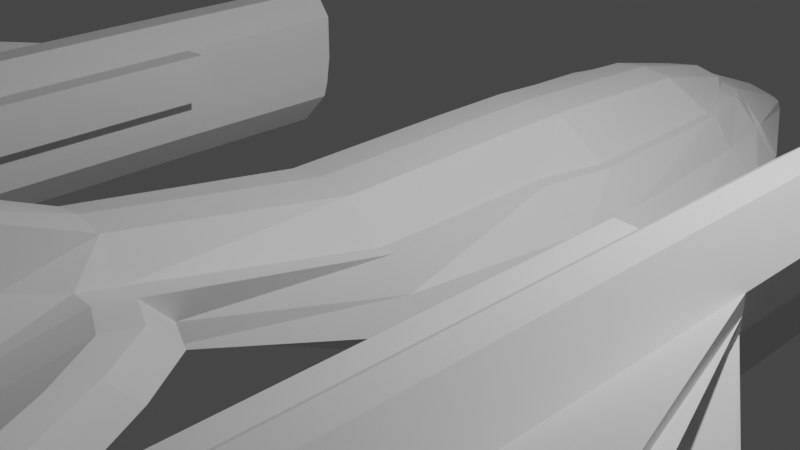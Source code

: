# Source: ship.blend  (saved by Blender 2.80.44; exported with 4.5.12 LTS)
import bpy
from mathutils import Matrix  # noqa: F401  (used for matrix-valued properties, if any)

bpy.ops.wm.read_factory_settings(use_empty=True)
scene = bpy.context.scene
scene.name = 'Scene'

# ---- collections
col_collection = bpy.data.collections.new('Collection'); scene.collection.children.link(col_collection)

# ---- materials (node trees are filled in below, after node groups)
mat_material = bpy.data.materials.new('Material')
mat_material.alpha_threshold = 0.0
mat_material.use_transparent_shadow = False
mat_material.roughness = 0.5
mat_material.line_color = (0.0, 0.0, 0.0, 1.0)

# ---- material node trees
mat_material.use_nodes = True; mat_material.node_tree.nodes.clear()
_N = mat_material.node_tree.nodes; _L = mat_material.node_tree.links
n0 = _N.new('ShaderNodeOutputMaterial'); n0.name = 'Material Output'; n0.location = (300, 300)
n1 = _N.new('ShaderNodeBsdfPrincipled'); n1.name = 'Principled BSDF'; n1.location = (10, 300)
n1.distribution = 'GGX'
n1.subsurface_method = 'BURLEY'
n1.inputs[3].default_value = 1.45
_L.new(n1.outputs[0], n0.inputs[0])
n0.is_active_output = True

# ---- world
world_world = bpy.data.worlds.new('World'); scene.world = world_world
world_world.use_nodes = True; world_world.node_tree.nodes.clear()
_N = world_world.node_tree.nodes; _L = world_world.node_tree.links
n0 = _N.new('ShaderNodeOutputWorld'); n0.name = 'World Output'; n0.location = (300, 300)
n1 = _N.new('ShaderNodeBackground'); n1.name = 'Background'; n1.location = (10, 300)
n1.inputs[0].default_value = (0.05088, 0.05088, 0.05088, 1.0)
_L.new(n1.outputs[0], n0.inputs[0])
n0.is_active_output = True
world_world.color = (0.05088, 0.05088, 0.05088)
world_world.use_sun_shadow = False
world_world.sun_shadow_jitter_overblur = 0.0

# ---- cameras
cam_camera = bpy.data.cameras.new('Camera')
cam_camera.clip_end = 100.0
cam_camera.ortho_scale = 7.314
cam_camera.dof.focus_distance = 0.0
cam_camera.dof.aperture_fstop = 128.0

# ---- lights
light_light = bpy.data.lights.new('Light', 'POINT')
light_light.transmission_factor = 0.0
light_light.cutoff_distance = 30.0
light_light.energy = 1000.0
light_light.shadow_buffer_clip_start = 1.001
light_light.shadow_soft_size = 0.1
light_light.shadow_maximum_resolution = 0.006
light_light.use_absolute_resolution = True

# ---- meshes
me_cube = bpy.data.meshes.new('Cube')
me_cube.from_pydata([(1.0, 1.0, 0.3478), (2.005, 1.0, -0.3088), (1.0, -1.0, 0.3478), (1.417, -1.0, -0.3088), (-1.0, 1.0, 0.3478), (-2.005, 1.0, -0.3088), (-1.0, -1.0, 0.3478), (-1.417, -1.0, -0.3088), (2.005, 1.943, -0.3088), (-2.005, 1.943, -0.3088), (1.148, 1.943, 0.3478), (-1.148, 1.943, 0.3478), (1.736, 4.01, -0.3088), (-1.736, 4.01, -0.3088), (1.048, 4.058, 0.3478), (-1.048, 4.058, 0.3478), (1.417, 4.975, -0.3088), (-1.417, 4.975, -0.3088), (0.8502, 5.064, 0.2249), (-0.8502, 5.064, 0.2249), (0.5737, 6.547, -0.4624), (-0.5737, 6.547, -0.4624), (0.5701, 6.469, -0.2085), (-0.5701, 6.469, -0.2085), (-0.7951, -3.412, 0.2926), (-0.7886, -3.425, 0.7709), (0.7951, -3.412, 0.2926), (0.7886, -3.425, 0.7709), (-0.7951, -5.154, 0.4198), (-0.7886, -5.166, 0.6336), (0.7951, -5.154, 0.4198), (0.7886, -5.166, 0.6336), (-2.825, -6.175, 0.6216), (-2.825, -6.175, 1.139), (-2.825, -7.916, 0.6216), (-2.825, -7.916, 1.139), (-3.06, -6.175, 0.6216), (-3.06, -6.175, 1.139), (-3.06, -7.916, 0.6216), (-3.06, -7.916, 1.139), (-2.825, -0.3526, 0.6216), (-2.825, -0.3526, 1.139), (-3.074, -0.3732, 0.6213), (-3.074, -0.3732, 1.139), (-4.011, -6.175, 0.6216), (-4.011, -6.175, 0.9727), (-4.011, -7.916, 0.6216), (-4.011, -7.916, 0.9727), (-4.026, -0.3732, 0.6213), (-4.026, -0.3732, 0.9724), (-3.06, -0.4318, 0.3043), (-4.011, -0.4318, 0.3043), (-3.06, -6.175, 0.3043), (-3.06, -7.916, 0.3043), (-4.011, -6.175, 0.3043), (-4.011, -7.916, 0.3043), (-5.517, -7.781, 1.535), (-5.688, -7.843, 1.811), (-5.517, -9.314, 1.535), (-5.688, -9.376, 1.811), (-5.517, -5.189, 1.535), (-5.688, -5.251, 1.811), (-7.517, -8.161, -0.8965), (-7.517, -9.681, -0.8965), (-7.517, -6.004, -0.8965), (-7.517, -6.285, -1.035), (-7.517, -8.442, -1.035), (-7.517, -9.962, -1.035), (-3.06, -0.4829, 0.132), (-4.011, -0.4601, 0.1799), (-3.06, -6.226, 0.132), (-3.06, -7.967, 0.132), (-4.011, -6.203, 0.1799), (-4.011, -7.945, 0.1799), (-2.331, -6.175, 1.585), (-2.331, -7.916, 1.585), (-2.329, -6.175, 1.82), (-2.329, -7.916, 1.82), (-0.3291, -5.438, 2.046), (-0.3291, -8.791, 1.945), (-0.3291, -6.193, 2.326), (-0.3291, -8.791, 2.326), (-1.366, 1.0, -0.689), (-0.8318, -1.0, 0.3478), (-0.9659, -1.0, -0.689), (-0.8318, 1.0, 0.3478), (-1.366, 1.943, -0.689), (-1.018, 1.943, 0.3478), (-1.183, 4.01, -0.689), (-0.9504, 4.058, 0.3478), (-0.9659, 4.975, -0.689), (-0.6134, 5.231, 0.2827), (-0.4505, 6.647, -0.4624), (-0.4469, 6.57, -0.2085), (-0.5374, -3.425, 0.7709), (-0.5439, -3.412, 0.2926), (-0.5374, -5.166, 0.7709), (-0.5439, -5.154, 0.4198), (2.825, -6.175, 0.6216), (2.825, -6.175, 1.139), (2.825, -7.916, 0.6216), (2.825, -7.916, 1.139), (3.06, -6.175, 0.6216), (3.06, -6.175, 1.139), (3.06, -7.916, 0.6216), (3.06, -7.916, 1.139), (2.825, -0.3526, 0.6216), (2.825, -0.3526, 1.139), (3.074, -0.3732, 0.6213), (3.074, -0.3732, 1.139), (4.011, -6.175, 0.6216), (4.011, -6.175, 0.9727), (4.011, -7.916, 0.6216), (4.011, -7.916, 0.9727), (4.026, -0.3732, 0.6213), (4.026, -0.3732, 0.9724), (3.06, -0.4318, 0.3043), (4.011, -0.4318, 0.3043), (3.06, -6.175, 0.3043), (0.0, 6.778, -0.4624), (3.06, -7.916, 0.3043), (4.011, -6.175, 0.3043), (4.011, -7.916, 0.3043), (5.517, -7.781, 1.535), (5.688, -7.843, 1.811), (5.517, -9.314, 1.535), (5.688, -9.376, 1.811), (0.0, 6.7, -0.1604), (5.517, -5.189, 1.535), (5.688, -5.251, 1.811), (-0.8366, 1.0, -0.5644), (-0.4173, -1.0, 0.7212), (-0.8366, 1.943, -0.5644), (-0.7244, 4.01, -0.5644), (-0.5915, 4.975, -0.5644), (-0.3448, 6.703, -0.4624), (-0.3291, -3.425, 1.144), (-0.3291, -5.166, 0.7709), (-0.5915, -1.0, -0.5644), (-0.4173, 1.0, 0.7463), (-0.4173, 1.943, 0.7463), (-0.3756, 4.058, 0.6414), (-0.3756, 5.279, 0.2943), (-0.3448, 6.626, -0.2085), (-0.3355, -3.412, 0.2926), (-0.3355, -5.154, 0.4198), (7.517, -8.161, -0.8965), (7.517, -9.681, -0.8965), (-3.659, -7.842, 1.398), (-3.661, -8.749, 0.3062), (-3.661, -8.675, 1.4), (-3.373, -7.842, 1.398), (0.0, -1.0, -0.5644), (0.0, 1.0, 0.7927), (0.0, 1.943, 0.7927), (0.0, 4.058, 0.6879), (0.0, 5.355, 0.3408), (0.0, -3.412, 0.2926), (0.0, -5.154, 0.4198), (-3.373, -6.1, 1.398), (-3.388, -0.2985, 1.397), (0.0, 1.0, -0.5644), (0.0, -1.0, 0.7677), (0.0, 1.943, -0.5644), (0.0, 4.01, -0.5644), (0.0, 4.975, -0.5644), (0.0, -3.425, 1.191), (0.0, -5.166, 0.7709), (0.0, -5.438, 2.046), (0.0, -8.818, 1.945), (7.517, -6.004, -0.8965), (7.517, -6.285, -1.035), (7.517, -8.442, -1.035), (7.517, -9.962, -1.035), (3.06, -0.4829, 0.132), (4.011, -0.4601, 0.1799), (3.06, -6.226, 0.132), (3.06, -7.967, 0.132), (4.011, -6.203, 0.1799), (4.011, -7.945, 0.1799), (2.331, -6.175, 1.585), (2.331, -7.916, 1.585), (2.329, -6.175, 1.82), (2.329, -7.916, 1.82), (0.3291, -5.438, 2.046), (0.3291, -8.791, 1.945), (0.3291, -6.193, 2.326), (0.3291, -8.791, 2.326), (1.366, 1.0, -0.689), (0.8318, -1.0, 0.3478), (0.9659, -1.0, -0.689), (0.8318, 1.0, 0.3478), (1.366, 1.943, -0.689), (1.018, 1.943, 0.3478), (1.183, 4.01, -0.689), (0.9504, 4.058, 0.3478), (0.9659, 4.975, -0.689), (0.6134, 5.231, 0.2827), (0.4505, 6.647, -0.4624), (0.4469, 6.57, -0.2085), (0.5374, -3.425, 0.7709), (0.5439, -3.412, 0.2926), (0.5374, -5.166, 0.7709), (0.5439, -5.154, 0.4198), (-4.013, -8.749, 0.6235), (1.834, -8.214, 2.025), (1.835, -8.214, 1.755), (0.8366, 1.0, -0.5644), (0.4173, -1.0, 0.7212), (0.8366, 1.943, -0.5644), (0.7244, 4.01, -0.5644), (0.5915, 4.975, -0.5644), (0.3448, 6.703, -0.4624), (0.3291, -3.425, 1.144), (0.3291, -5.166, 0.7709), (0.5915, -1.0, -0.5644), (0.4173, 1.0, 0.7463), (-3.373, -0.5443, -0.248), (-3.373, -8.029, -0.248), (0.0, -6.193, 2.326), (-3.661, -8.749, 0.6235), (0.0, -8.818, 2.326), (0.4173, 1.943, 0.7463), (-3.373, -6.287, -0.248), (0.3756, 4.058, 0.6414), (-3.659, -0.5443, -0.248), (-3.659, -8.029, -0.248), (-3.674, -0.2985, 1.397), (-3.659, -6.287, -0.248), (-3.659, -6.1, 1.398), (-1.81, -4.281, 0.4571), (-1.807, -4.287, 0.9552), (-1.81, -6.022, 0.5843), (-1.807, -6.029, 0.8179), (-1.306, -3.661, 0.8644), (-1.306, -5.402, 0.7272), (-1.311, -3.652, 0.3761), (-1.311, -5.393, 0.5033), (-2.318, -5.098, 0.5394), (-2.318, -6.84, 0.6666), (-2.316, -5.101, 1.047), (-2.316, -6.843, 0.91), (-1.209, -1.0, 0.01951), (0.3756, 5.279, 0.2943), (-1.502, 1.0, 0.01951), (0.3448, 6.626, -0.2085), (0.3355, -3.412, 0.2926), (-1.502, 1.943, 0.01951), (-1.318, 4.034, 0.01951), (0.3355, -5.154, 0.4198), (-1.159, 4.951, 0.01951), (3.659, -7.842, 1.398), (3.661, -8.749, 0.3062), (-0.5701, 6.547, -0.3355), (-0.7919, -3.129, 0.4429), (-0.7919, -5.433, 0.5317), (-2.825, -5.885, 0.7917), (-2.825, -7.916, 0.8805), (-3.06, -7.916, 0.8805), (-2.825, -0.3526, 0.8805), (-3.074, -0.3732, 0.8802), (-4.011, -7.916, 0.7786), (-4.026, -0.3732, 0.7783), (-6.184, -8.429, 1.936), (-6.184, -9.962, 1.936), (-6.184, -5.837, 1.936), (-0.5406, -5.433, 0.5317), (-0.4469, 6.647, -0.3355), (-0.9961, 4.841, -0.689), (-0.6343, 4.806, 0.3478), (0.0, 6.778, -0.3347), (-0.3448, 6.703, -0.3355), (-0.3323, -5.433, 0.5317), (-4.013, -8.749, 0.9746), (0.0, -5.433, 0.5317), (-1.462, 4.841, -0.3088), (-0.9001, 4.806, 0.3164), (-4.013, -8.749, 0.7805), (-1.808, -6.298, 0.7061), (-1.808, -3.994, 0.6173), (-1.308, -3.366, 0.5315), (-1.308, -5.67, 0.6203), (-2.317, -7.114, 0.7933), (-2.317, -4.81, 0.7045), (-0.7886, -3.803, 0.8586), (-2.825, -6.553, 1.227), (-2.331, -7.046, 1.585), (-0.5374, -3.803, 0.8586), (-0.3291, -4.296, 0.9575), (-1.807, -4.665, 1.043), (-1.306, -4.039, 0.9521), (-2.316, -5.479, 1.135), (-4.019, -0.4025, 0.4628), (-3.067, -0.4025, 0.4628), (-3.06, -7.916, 0.463), (-3.06, -6.175, 0.463), (-4.011, -7.916, 0.463), (-7.973, -6.285, -1.141), (-7.973, -8.442, -1.141), (-7.973, -9.962, -1.141), (-3.061, -8.749, 1.141), (-3.061, -8.749, 0.8824), (-3.77, 1.72, 1.015), (-4.022, 1.68, 0.6115), (-3.07, 1.68, 0.8704), (-3.07, 1.68, 1.129), (-4.022, 1.68, 0.7685), (-4.022, 1.68, 0.9625), (-3.384, 1.754, 1.388), (-4.014, 1.65, 0.453), (-4.007, 1.621, 0.2945), (-3.688, 1.61, -0.1114), (-3.063, 1.65, 0.453), (-3.055, 1.621, 0.2945), (-3.655, 1.508, -0.2579), (-4.007, 1.593, 0.1701), (-3.055, 1.57, 0.1222), (-3.369, 1.508, -0.2579), (-3.67, 1.754, 1.388), (-3.267, 1.669, 0.09852), (-3.332, 1.61, -0.1114), (-3.35, 1.729, 1.212), (-3.07, 1.68, 0.6115), (-3.29, 1.72, 1.015), (-3.767, 1.669, 0.09852), (-3.706, 1.729, 1.212), (-4.013, -8.749, 0.3062), (-4.013, -8.778, 0.1818), (-3.061, -8.749, 0.4649), (-3.061, -8.749, 0.3062), (-4.013, -8.749, 0.4649), (-3.661, -8.862, -0.2461), (-3.061, -8.801, 0.1339), (-3.375, -8.675, 1.4), (-3.375, -8.749, 0.6235), (-3.375, -8.749, 0.3062), (-3.061, -8.749, 0.6235), (-3.375, -8.862, -0.2461), (-3.375, -8.712, 1.012), (-3.375, -8.749, 0.4649), (-3.661, -8.749, 0.4649), (-3.661, -8.712, 1.012), (1.835, -5.992, 1.78), (1.834, -6.179, 2.025), (-1.502, 1.173, 0.01951), (0.8344, -8.665, 1.919), (0.8344, -5.624, 1.994), (0.8338, -6.188, 2.263), (0.0, 1.173, 0.7927), (0.0, 1.173, -0.5644), (0.8338, -8.665, 2.263), (-0.8366, 1.173, -0.5644), (-0.4173, 1.173, 0.7463), (1.34, -8.454, 1.861), (3.661, -8.675, 1.4), (-1.366, 1.173, -0.689), (3.373, -7.842, 1.398), (1.34, -5.81, 1.911), (1.338, -6.184, 2.168), (-0.8318, 1.173, 0.3478), (1.338, -8.454, 2.168), (1.181, 4.824, 0.01951), (0.61, 4.841, -0.5644), (0.3756, 5.185, 0.3838), (3.68, 1.375, 0.2794), (3.359, 1.375, 0.2794), (3.682, 1.408, 0.8681), (3.373, -6.1, 1.398), (3.388, -0.2985, 1.397), (4.013, -8.749, 0.6235), (3.373, -0.5443, -0.248), (3.373, -8.029, -0.248), (3.661, -8.749, 0.6235), (3.373, -6.287, -0.248), (3.659, -0.5443, -0.248), (3.659, -8.029, -0.248), (3.674, -0.2985, 1.397), (3.659, -6.287, -0.248), (3.659, -6.1, 1.398), (1.81, -4.281, 0.4571), (-2.005, 1.173, -0.3088), (1.807, -4.287, 0.9552), (1.81, -6.022, 0.5843), (1.807, -6.029, 0.8179), (-1.0, 1.173, 0.3478), (1.306, -3.661, 0.8644), (1.306, -5.402, 0.7272), (1.311, -3.652, 0.3761), (1.311, -5.393, 0.5033), (2.318, -5.098, 0.5394), (2.318, -6.84, 0.6666), (2.316, -5.101, 1.047), (2.316, -6.843, 0.91), (1.209, -1.0, 0.01951), (1.502, 1.0, 0.01951), (3.373, 1.408, 0.8681), (1.502, 1.943, 0.01951), (1.318, 4.034, 0.01951), (1.159, 4.951, 0.01951), (1.0, 1.173, 0.3478), (0.5701, 6.547, -0.3355), (0.7919, -3.129, 0.4429), (0.7919, -5.433, 0.5317), (2.825, -5.885, 0.7917), (2.825, -7.916, 0.8805), (3.06, -7.916, 0.8805), (2.825, -0.3526, 0.8805), (3.074, -0.3732, 0.8802), (4.011, -7.916, 0.7786), (4.026, -0.3732, 0.7783), (6.184, -8.429, 1.936), (6.184, -9.962, 1.936), (6.184, -5.837, 1.936), (0.5406, -5.433, 0.5317), (0.4469, 6.647, -0.3355), (0.9961, 4.841, -0.689), (0.6343, 4.806, 0.3478), (0.3448, 6.703, -0.3355), (0.3323, -5.433, 0.5317), (4.013, -8.749, 0.9746), (1.462, 4.841, -0.3088), (0.9001, 4.806, 0.3164), (4.013, -8.749, 0.7805), (1.808, -6.298, 0.7061), (1.808, -3.994, 0.6173), (1.308, -3.366, 0.5315), (-3.373, 1.408, 0.8681), (-3.682, 1.408, 0.8681), (-3.359, 1.375, 0.2794), (-3.68, 1.375, 0.2794), (1.308, -5.67, 0.6203), (2.317, -7.114, 0.7933), (2.317, -4.81, 0.7045), (0.7886, -3.803, 0.8586), (2.825, -6.553, 1.227), (2.331, -7.046, 1.585), (0.5374, -3.803, 0.8586), (0.3291, -4.296, 0.9575), (1.807, -4.665, 1.043), (1.306, -4.039, 0.9521), (2.316, -5.479, 1.135), (4.019, -0.4025, 0.4628), (3.067, -0.4025, 0.4628), (3.06, -7.916, 0.463), (3.06, -6.175, 0.463), (4.011, -7.916, 0.463), (7.973, -6.285, -1.141), (7.973, -8.442, -1.141), (7.973, -9.962, -1.141), (3.061, -8.749, 1.141), (3.061, -8.749, 0.8824), (3.77, 1.72, 1.015), (4.022, 1.68, 0.6115), (3.07, 1.68, 0.8704), (3.07, 1.68, 1.129), (4.022, 1.68, 0.7685), (-0.3756, 5.185, 0.3838), (-0.61, 4.841, -0.5644), (4.022, 1.68, 0.9625), (0.0, 4.841, -0.5644), (0.0, 5.261, 0.4303), (3.384, 1.754, 1.388), (4.014, 1.65, 0.453), (-1.181, 4.824, 0.01951), (4.007, 1.621, 0.2945), (3.688, 1.61, -0.1114), (-1.338, -8.454, 2.168), (-1.338, -6.184, 2.168), (-1.34, -5.81, 1.911), (-1.34, -8.454, 1.861), (-0.8338, -8.665, 2.263), (-0.8338, -6.188, 2.263), (-0.8344, -5.624, 1.994), (-0.8344, -8.665, 1.919), (-1.834, -6.179, 2.025), (-1.835, -5.992, 1.78), (-1.835, -8.214, 1.755), (-1.834, -8.214, 2.025), (3.063, 1.65, 0.453), (3.055, 1.621, 0.2945), (3.655, 1.508, -0.2579), (4.007, 1.593, 0.1701), (3.055, 1.57, 0.1222), (3.369, 1.508, -0.2579), (3.67, 1.754, 1.388), (3.267, 1.669, 0.09852), (3.332, 1.61, -0.1114), (2.005, 1.173, -0.3088), (0.8318, 1.173, 0.3478), (3.35, 1.729, 1.212), (3.07, 1.68, 0.6115), (3.29, 1.72, 1.015), (3.767, 1.669, 0.09852), (3.706, 1.729, 1.212), (4.013, -8.749, 0.3062), (4.013, -8.778, 0.1818), (3.061, -8.749, 0.4649), (3.061, -8.749, 0.3062), (4.013, -8.749, 0.4649), (3.661, -8.862, -0.2461), (3.061, -8.801, 0.1339), (1.366, 1.173, -0.689), (0.4173, 1.173, 0.7463), (3.375, -8.675, 1.4), (3.375, -8.749, 0.6235), (3.375, -8.749, 0.3062), (3.061, -8.749, 0.6235), (3.375, -8.862, -0.2461), (3.375, -8.712, 1.012), (3.375, -8.749, 0.4649), (3.661, -8.749, 0.4649), (3.661, -8.712, 1.012), (1.502, 1.173, 0.01951), (0.8366, 1.173, -0.5644)], [], [(85, 4, 6, 83), (242, 7, 24, 254), (242, 6, 4, 244), (201, 203, 249, 246), (501, 192, 8, 487), (26, 387, 388, 30), (1, 3, 190, 188), (344, 384, 11, 247), (355, 380, 9, 86), (251, 354, 419, 113), (463, 276, 19, 250), (247, 11, 15, 248), (86, 9, 13, 88), (190, 201, 246, 215), (504, 509, 510, 372), (268, 275, 17, 90), (213, 184, 185, 214, 437), (188, 190, 215, 207), (251, 113, 111, 378), (510, 252, 494, 498), (250, 19, 23, 253), (90, 17, 21, 92), (287, 284, 29, 96), (370, 483, 480, 374), (83, 6, 25, 94), (437, 214, 202, 436), (266, 96, 29, 255), (283, 238, 32, 256), (196, 198, 20, 16), (153, 162, 208, 216), (285, 33, 74, 286), (238, 239, 34, 32), (291, 240, 33, 285), (282, 241, 35, 257), (51, 292, 309, 310), (43, 260, 304, 305), (32, 34, 38, 36), (257, 35, 39, 258), (259, 40, 42, 260), (256, 32, 40, 259), (32, 36, 42, 40), (37, 33, 41, 43), (262, 48, 60, 265), (48, 44, 56, 60), (229, 227, 49, 45), (47, 261, 277, 273), (54, 55, 67, 66), (148, 229, 45, 47), (55, 54, 72, 73), (46, 296, 330, 204), (295, 294, 53, 52), (44, 48, 64, 62), (226, 218, 337, 331), (293, 295, 52, 50), (263, 56, 58, 264), (263, 57, 61, 265), (47, 45, 57, 59), (45, 49, 61, 57), (44, 46, 58, 56), (261, 47, 59, 264), (298, 297, 65, 66), (299, 298, 66, 67), (292, 51, 65, 297), (51, 54, 66, 65), (46, 44, 62, 63), (296, 46, 63, 299), (228, 226, 73, 72), (225, 228, 72, 69), (52, 53, 71, 70), (54, 51, 69, 72), (50, 52, 70, 68), (48, 262, 306, 303), (471, 470, 81, 80), (39, 35, 75, 77), (33, 37, 76, 74), (37, 39, 77, 76), (79, 78, 80, 81), (472, 471, 80, 78), (473, 472, 78, 79), (470, 473, 79, 81), (24, 95, 97, 28), (272, 137, 96, 266), (131, 83, 94, 136), (7, 84, 95, 24), (288, 287, 96, 137), (134, 90, 92, 135), (253, 23, 93, 267), (276, 269, 91, 19), (457, 268, 90, 134), (19, 91, 93, 23), (11, 87, 89, 15), (132, 86, 88, 133), (384, 359, 87, 11), (351, 355, 86, 132), (5, 82, 84, 7), (139, 85, 83, 131), (399, 10, 193, 488), (99, 180, 182, 103), (208, 213, 200, 189), (174, 370, 373, 176), (374, 175, 178, 377), (146, 447, 446, 170), (122, 179, 178, 121), (439, 438, 381, 385), (246, 249, 158, 157), (168, 219, 186, 184), (112, 125, 411, 408), (445, 448, 147, 112), (258, 39, 300, 301), (404, 405, 105, 101), (103, 182, 183, 105), (373, 377, 375, 371), (162, 166, 213, 208), (176, 373, 371, 177), (103, 367, 368, 109), (382, 390, 431, 423), (215, 246, 157, 152), (271, 143, 127, 270), (492, 364, 366, 451), (393, 394, 0, 2), (103, 109, 107, 99), (114, 452, 455, 409), (166, 168, 184, 213), (403, 406, 106, 98), (68, 70, 223, 217), (207, 215, 152, 161), (222, 224, 155, 154), (163, 164, 210, 209), (95, 144, 145, 97), (84, 138, 144, 95), (267, 93, 143, 271), (269, 456, 142, 91), (91, 142, 143, 93), (87, 140, 141, 89), (359, 352, 140, 87), (82, 130, 138, 84), (153, 139, 131, 162), (349, 351, 132, 163), (163, 132, 133, 164), (459, 457, 134, 165), (127, 143, 142, 156), (177, 500, 497, 120), (162, 131, 136, 166), (274, 167, 137, 272), (37, 43, 160, 159), (166, 136, 78, 168), (394, 512, 399, 0), (136, 288, 137, 79, 78), (398, 400, 22, 18), (137, 167, 169, 79), (113, 126, 124, 111), (502, 222, 154, 348), (410, 411, 125, 123), (192, 194, 12, 8), (120, 497, 496, 443), (371, 507, 500, 177), (459, 165, 211, 362), (144, 157, 158, 145), (111, 124, 129, 115), (456, 460, 156, 142), (140, 154, 155, 141), (352, 348, 154, 140), (175, 481, 464, 117), (130, 161, 152, 138), (138, 152, 157, 144), (504, 372, 511, 508), (39, 37, 159, 151), (441, 446, 171, 117), (375, 499, 507, 371), (408, 422, 369, 112), (438, 440, 391, 381), (425, 424, 379, 387), (379, 389, 390, 382), (115, 458, 484, 376), (121, 178, 175, 117), (107, 109, 407, 406), (410, 412, 129, 124), (370, 374, 377, 373), (400, 414, 199, 22), (377, 178, 179, 375), (442, 116, 118, 444), (121, 172, 173, 122), (450, 508, 503, 449), (211, 212, 198, 196), (3, 26, 201, 190), (415, 196, 16, 420), (509, 505, 252, 510), (104, 506, 450, 405), (274, 418, 214, 167), (102, 444, 443, 104), (349, 163, 209, 513), (386, 383, 438, 439), (70, 71, 218, 223), (105, 449, 503, 356), (50, 68, 316, 313), (493, 455, 452, 451), (432, 403, 98, 389), (205, 360, 353, 206), (112, 369, 498, 445), (420, 16, 398, 361), (444, 118, 120, 443), (508, 511, 354, 503), (372, 510, 498, 369), (506, 496, 509, 504), (488, 193, 222, 502), (26, 30, 203, 201), (447, 172, 171, 446), (387, 379, 382, 388), (124, 126, 411, 410), (2, 27, 401, 393), (485, 365, 364, 492), (122, 173, 448, 445), (108, 490, 478, 442), (214, 185, 169, 167), (433, 439, 385, 27), (134, 135, 119, 165), (362, 211, 196, 415), (164, 459, 362, 210), (347, 186, 187, 350), (378, 111, 115, 376), (219, 221, 187, 186), (261, 46, 204, 277), (219, 80, 81, 221), (440, 434, 99, 391), (168, 78, 80, 219), (296, 55, 326, 330), (448, 173, 172, 447), (79, 169, 221, 81), (217, 225, 314, 317), (160, 43, 305, 308), (69, 51, 310, 315), (260, 42, 322, 304), (217, 223, 228, 225), (223, 218, 226, 228), (53, 294, 328, 329), (151, 148, 150, 333), (151, 159, 229, 148), (294, 38, 336, 328), (159, 160, 227, 229), (227, 160, 308, 318), (281, 235, 233, 278), (290, 234, 231, 289), (236, 237, 232, 230), (280, 236, 230, 279), (254, 24, 236, 280), (24, 28, 237, 236), (284, 25, 234, 290), (255, 29, 235, 281), (278, 233, 241, 282), (289, 231, 240, 291), (230, 232, 239, 238), (279, 230, 238, 283), (231, 279, 283, 240), (232, 278, 282, 239), (28, 255, 281, 237), (25, 254, 280, 234), (234, 280, 279, 231), (237, 281, 278, 232), (293, 50, 313, 312), (218, 71, 332, 337), (68, 217, 317, 316), (38, 258, 301, 336), (122, 494, 495, 179), (385, 381, 424, 425), (361, 398, 18, 421), (381, 391, 432, 424), (393, 401, 26, 3), (421, 18, 197, 416), (158, 274, 272, 145), (92, 267, 271, 135), (416, 197, 243, 363), (224, 363, 460, 155), (135, 271, 270, 119), (513, 209, 192, 501), (406, 407, 108, 106), (117, 464, 462, 441), (212, 119, 270, 417), (213, 437, 436, 200), (216, 208, 189, 191), (486, 483, 482, 479), (193, 195, 224, 222), (21, 253, 267, 92), (145, 272, 266, 97), (46, 261, 264, 58), (56, 263, 265, 60), (57, 263, 264, 59), (148, 47, 273, 150), (49, 262, 265, 61), (33, 256, 259, 41), (41, 259, 260, 43), (34, 257, 258, 38), (262, 49, 307, 306), (239, 282, 257, 34), (110, 123, 125, 112), (240, 283, 256, 33), (97, 266, 255, 28), (418, 413, 202, 214), (17, 250, 253, 21), (114, 128, 123, 110), (158, 249, 418, 274), (9, 247, 248, 13), (275, 463, 250, 17), (380, 344, 247, 9), (191, 189, 2, 0), (443, 496, 506, 104), (99, 107, 406, 403), (7, 242, 244, 5), (6, 242, 254, 25), (233, 289, 291, 241), (29, 284, 290, 235), (235, 290, 289, 233), (136, 94, 287, 288), (241, 291, 285, 35), (35, 285, 286, 75), (94, 25, 284, 287), (39, 151, 333, 300), (42, 293, 312, 322), (225, 69, 315, 314), (71, 53, 329, 332), (55, 296, 299, 67), (48, 292, 297, 64), (63, 62, 298, 299), (62, 64, 297, 298), (42, 36, 295, 293), (55, 73, 327, 326), (36, 38, 294, 295), (292, 48, 303, 309), (319, 312, 313, 320), (325, 302, 303, 306), (320, 313, 316, 317), (311, 320, 317, 314), (304, 322, 323, 321), (324, 319, 320, 311), (309, 324, 311, 310), (310, 311, 314, 315), (321, 323, 302, 325), (308, 321, 325, 318), (305, 304, 321, 308), (318, 325, 306, 307), (303, 302, 324, 309), (319, 324, 429, 428), (323, 322, 312, 319), (49, 227, 318, 307), (341, 150, 273, 277), (149, 326, 327, 331), (340, 330, 326, 149), (329, 335, 337, 332), (328, 339, 335, 329), (301, 300, 333, 338), (339, 340, 149, 335), (335, 149, 331, 337), (338, 333, 150, 341), (334, 338, 341, 220), (336, 301, 338, 334), (220, 341, 277, 204), (334, 220, 340, 339), (336, 334, 339, 328), (220, 204, 330, 340), (73, 226, 331, 327), (207, 513, 501, 188), (31, 386, 439, 433), (389, 98, 100, 390), (18, 22, 199, 197), (409, 412, 128, 114), (496, 497, 505, 509), (20, 198, 414, 400), (27, 385, 425, 401), (123, 128, 412, 410), (409, 455, 458, 115), (105, 183, 181, 101), (356, 251, 378, 367), (200, 436, 433, 27), (98, 106, 108, 102), (211, 165, 119, 212), (511, 422, 419, 354), (390, 100, 404, 431), (407, 453, 490, 108), (108, 442, 444, 102), (423, 431, 392, 383), (209, 210, 194, 192), (445, 498, 494, 122), (367, 378, 376, 368), (195, 416, 363, 224), (116, 479, 482, 174), (388, 382, 423, 430), (189, 200, 27, 2), (401, 425, 387, 26), (396, 397, 14, 10), (405, 450, 449, 105), (436, 202, 31, 433), (374, 480, 481, 175), (408, 411, 126, 113), (185, 187, 186, 184), (105, 356, 367, 103), (413, 402, 31, 202), (512, 396, 10, 399), (161, 349, 513, 207), (30, 388, 430, 402), (116, 174, 176, 118), (376, 484, 461, 368), (434, 435, 180, 99), (98, 102, 104, 100), (461, 484, 493, 489), (356, 503, 354, 251), (346, 184, 186, 347), (431, 404, 101, 392), (185, 187, 221, 169), (345, 185, 184, 346), (491, 395, 365, 485), (368, 461, 454, 109), (100, 104, 405, 404), (391, 99, 403, 432), (0, 399, 488, 191), (430, 423, 383, 386), (350, 187, 185, 345), (110, 146, 170, 114), (112, 147, 146, 110), (249, 203, 413, 418), (216, 502, 348, 153), (1, 487, 512, 394), (8, 12, 397, 396), (16, 20, 400, 398), (174, 482, 483, 370), (402, 430, 386, 31), (197, 199, 245, 243), (505, 507, 499, 252), (115, 129, 412, 409), (127, 156, 243, 245), (147, 448, 447, 146), (487, 8, 396, 512), (10, 14, 195, 193), (424, 432, 389, 379), (3, 1, 394, 393), (417, 270, 127, 245), (414, 417, 245, 199), (383, 392, 440, 438), (485, 486, 479, 478), (203, 30, 402, 413), (462, 464, 465, 492), (491, 485, 478, 490), (484, 458, 455, 493), (454, 461, 489, 453), (492, 465, 486, 485), (392, 101, 434, 440), (465, 480, 483, 486), (452, 462, 492, 451), (441, 462, 452, 114), (101, 181, 435, 434), (464, 481, 480, 465), (453, 489, 491, 490), (489, 493, 451, 491), (442, 478, 479, 116), (427, 426, 428, 429), (324, 302, 427, 429), (302, 323, 426, 427), (323, 319, 428, 426), (179, 495, 499, 375), (366, 364, 365, 395), (114, 170, 446, 441), (451, 366, 395, 491), (117, 171, 172, 121), (198, 212, 417, 414), (210, 362, 415, 194), (5, 244, 344, 380), (109, 454, 453, 407), (194, 415, 420, 12), (118, 176, 177, 120), (206, 353, 357, 342), (139, 153, 348, 352), (161, 130, 351, 349), (85, 139, 352, 359), (113, 419, 422, 408), (130, 82, 355, 351), (4, 85, 359, 384), (82, 5, 380, 355), (244, 4, 384, 344), (12, 420, 361, 397), (13, 248, 463, 275), (188, 501, 487, 1), (497, 500, 507, 505), (372, 369, 422, 511), (252, 499, 495, 494), (141, 155, 460, 456), (191, 488, 502, 216), (164, 133, 457, 459), (89, 141, 456, 269), (363, 243, 156, 460), (133, 88, 268, 457), (15, 89, 269, 276), (88, 13, 275, 268), (506, 504, 508, 450), (248, 15, 276, 463), (477, 476, 469, 466), (476, 475, 468, 469), (475, 474, 467, 468), (474, 477, 466, 467), (466, 469, 473, 470), (469, 468, 472, 473), (468, 467, 471, 472), (467, 466, 470, 471), (76, 77, 477, 474), (74, 76, 474, 475), (75, 286, 74, 475, 476), (77, 75, 476, 477), (181, 206, 342, 180, 435), (357, 346, 347, 358), (360, 350, 345, 353), (183, 205, 206, 181), (342, 357, 358, 343), (343, 358, 360, 205), (397, 361, 421, 14), (14, 421, 416, 195), (182, 343, 205, 183), (353, 345, 346, 357), (358, 347, 350, 360), (180, 342, 343, 182)])
_uv = me_cube.uv_layers.new(name='UVMap')
_uv.uv.foreach_set('vector', [0.05019, 0.171, 0.04406, 0.1717, 0.03741, 0.09764, 0.0437, 0.09716, 0.02295, 0.0997, 0.008805, 0.1016, 0.02201, 0.008095, 0.02896, 0.01767, 0.02295, 0.0997, 0.03741, 0.09764, 0.04406, 0.1717, 0.02225, 0.1743, 0.3526, 0.6629, 0.2904, 0.6629, 0.2904, 0.6555, 0.3526, 0.6554, 0.2035, 0.4071, 0.1755, 0.407, 0.1755, 0.3797, 0.2039, 0.3799, 0.3526, 0.6718, 0.3435, 0.6902, 0.2813, 0.6906, 0.2904, 0.6718, 0.2103, 0.38, 0.2834, 0.4014, 0.2801, 0.4222, 0.2098, 0.4072, 0.023, 0.1806, 0.04481, 0.178, 0.04367, 0.2066, 0.0262, 0.2087, 0.2035, 0.5072, 0.2039, 0.5343, 0.1755, 0.5345, 0.1755, 0.5073, 0.4339, 0.7037, 0.4347, 0.7324, 0.4162, 0.7352, 0.4158, 0.7071, 0.0499, 0.3106, 0.0634, 0.3064, 0.06524, 0.3157, 0.05163, 0.3148, 0.0262, 0.2087, 0.04367, 0.2066, 0.05578, 0.2816, 0.04069, 0.2835, 0.1755, 0.5073, 0.1755, 0.5345, 0.0994, 0.5251, 0.1003, 0.5005, 0.2801, 0.4222, 0.3729, 0.4376, 0.3729, 0.445, 0.2807, 0.4361, 0.1725, 0.7909, 0.1725, 0.7966, 0.1622, 0.7967, 0.1622, 0.7909, 0.07044, 0.4935, 0.06849, 0.5153, 0.0636, 0.5135, 0.06569, 0.4923, 0.3182, 0.9467, 0.3096, 0.8675, 0.3504, 0.7534, 0.3504, 0.891, 0.3343, 0.9189, 0.2098, 0.4072, 0.2801, 0.4222, 0.2807, 0.4361, 0.2096, 0.4271, 0.4339, 0.7037, 0.4158, 0.7071, 0.4121, 0.6522, 0.4301, 0.6493, 0.1622, 0.7967, 0.1622, 0.8024, 0.1495, 0.8024, 0.1495, 0.7967, 0.05163, 0.3148, 0.06524, 0.3157, 0.07874, 0.3625, 0.07682, 0.3672, 0.06569, 0.4923, 0.0636, 0.5135, 0.008816, 0.478, 0.005205, 0.4734, 0.02845, 0.624, 0.02992, 0.6143, 0.08088, 0.6196, 0.07829, 0.6296, 0.8705, 0.4289, 0.8706, 0.3547, 0.8809, 0.3548, 0.8809, 0.4289, 0.0437, 0.09716, 0.03741, 0.09764, 0.03913, 0.005256, 0.04852, 0.004618, 0.04645, 0.6622, 0.07808, 0.6604, 0.07829, 0.6677, 0.02845, 0.6733, 0.0908, 0.6292, 0.07829, 0.6296, 0.08088, 0.6196, 0.09132, 0.6203, 0.3041, 0.5574, 0.2924, 0.5602, 0.2542, 0.5404, 0.2661, 0.5373, 0.06571, 0.4219, 0.005217, 0.4407, 0.00883, 0.4361, 0.06363, 0.4006, 0.08558, 0.1683, 0.08128, 0.09352, 0.09749, 0.09277, 0.1006, 0.1676, 0.8387, 0.2369, 0.8366, 0.2231, 0.8606, 0.2231, 0.8608, 0.2546, 0.2924, 0.5602, 0.2281, 0.5578, 0.1898, 0.5354, 0.2542, 0.5404, 0.09262, 0.5612, 0.07885, 0.5611, 0.117, 0.542, 0.131, 0.542, 0.1534, 0.5652, 0.1427, 0.5633, 0.1805, 0.5404, 0.184, 0.5491, 0.9881, 0.6531, 0.9938, 0.6541, 0.9938, 0.7282, 0.9881, 0.7272, 0.4895, 0.8027, 0.4886, 0.8172, 0.3945, 0.8221, 0.3942, 0.8101, 0.6861, 0.8248, 0.7443, 0.8256, 0.7442, 0.8335, 0.686, 0.8327, 0.753, 0.8257, 0.7616, 0.8258, 0.7615, 0.8337, 0.7529, 0.8336, 0.4987, 0.8167, 0.4995, 0.8234, 0.4922, 0.8306, 0.4886, 0.8172, 0.6738, 0.8174, 0.6861, 0.8248, 0.4995, 0.8234, 0.4987, 0.8167, 0.6861, 0.8248, 0.686, 0.8327, 0.4922, 0.8306, 0.4995, 0.8234, 0.6867, 0.795, 0.6869, 0.8013, 0.5, 0.81, 0.4895, 0.8027, 0.7496, 0.3478, 0.7441, 0.3468, 0.8078, 0.1729, 0.8357, 0.1491, 0.7441, 0.3468, 0.7442, 0.1375, 0.8072, 0.07922, 0.8078, 0.1729, 0.6841, 0.7734, 0.4844, 0.7762, 0.4871, 0.755, 0.6864, 0.7551, 0.7425, 0.7551, 0.7425, 0.7488, 0.7693, 0.7488, 0.7693, 0.7551, 0.4878, 0.2202, 0.4854, 0.2852, 0.3646, 0.3408, 0.3528, 0.2985, 0.7401, 0.7728, 0.6841, 0.7734, 0.6864, 0.7551, 0.7425, 0.7551, 0.9881, 0.3828, 0.9881, 0.4457, 0.9836, 0.4446, 0.9836, 0.3817, 0.9995, 0.3828, 0.9938, 0.3828, 0.9938, 0.3527, 0.9996, 0.3527, 0.9235, 0.4457, 0.9235, 0.3828, 0.9292, 0.3828, 0.9292, 0.4457, 0.6467, 0.4889, 0.6471, 0.6978, 0.5089, 0.4952, 0.5093, 0.4172, 0.9636, 0.3787, 0.9532, 0.3787, 0.9533, 0.3487, 0.9636, 0.3487, 0.9235, 0.6542, 0.9235, 0.4457, 0.9292, 0.4457, 0.9292, 0.6532, 0.8352, 0.05578, 0.8072, 0.07922, 0.807, 0.02346, 0.8357, 0.0004432, 0.7423, 0.4034, 0.7608, 0.4242, 0.7619, 0.5178, 0.7432, 0.4967, 0.8283, 0.4203, 0.8293, 0.4831, 0.7608, 0.4242, 0.7604, 0.3698, 0.8293, 0.4831, 0.8341, 0.6933, 0.7619, 0.5178, 0.7608, 0.4242, 0.7442, 0.1375, 0.7437, 0.0749, 0.807, 0.02346, 0.8072, 0.07922, 0.8341, 0.4165, 0.8283, 0.4203, 0.7604, 0.3698, 0.7426, 0.3487, 0.3357, 0.3019, 0.3311, 0.2215, 0.3486, 0.2211, 0.3528, 0.2985, 0.354, 0.3526, 0.3357, 0.3019, 0.3528, 0.2985, 0.3646, 0.3408, 0.4857, 0.0004432, 0.4894, 0.005129, 0.3486, 0.2211, 0.3311, 0.2215, 0.4894, 0.005129, 0.4878, 0.2202, 0.3528, 0.2985, 0.3486, 0.2211, 0.6467, 0.4262, 0.6467, 0.4889, 0.5093, 0.4172, 0.5104, 0.3617, 0.6471, 0.4205, 0.6467, 0.4262, 0.5104, 0.3617, 0.491, 0.3503, 0.9636, 0.4416, 0.9636, 0.3787, 0.9836, 0.3817, 0.9836, 0.4446, 0.9636, 0.6491, 0.9636, 0.4416, 0.9836, 0.4446, 0.9836, 0.6521, 0.9292, 0.4457, 0.9292, 0.3828, 0.9355, 0.381, 0.9354, 0.4438, 0.9881, 0.4457, 0.9881, 0.6531, 0.9836, 0.6521, 0.9836, 0.4446, 0.9292, 0.6532, 0.9292, 0.4457, 0.9354, 0.4438, 0.9354, 0.6513, 0.4873, 0.7392, 0.4872, 0.7463, 0.3949, 0.7445, 0.395, 0.7374, 0.8633, 0.844, 0.864, 0.7563, 0.8821, 0.7506, 0.8821, 0.8443, 0.7702, 0.7813, 0.7765, 0.7753, 0.8014, 0.7745, 0.8076, 0.7807, 0.7786, 0.8514, 0.7717, 0.8459, 0.8075, 0.8429, 0.8026, 0.8495, 0.7717, 0.8459, 0.7702, 0.7813, 0.8076, 0.7807, 0.8075, 0.8429, 0.3901, 0.3535, 0.3901, 0.4747, 0.3792, 0.4477, 0.3764, 0.3539, 0.8611, 0.867, 0.8633, 0.844, 0.8821, 0.8443, 0.8799, 0.8742, 0.9168, 0.3128, 0.9167, 0.2029, 0.935, 0.1962, 0.935, 0.3173, 0.864, 0.7563, 0.8578, 0.7453, 0.8759, 0.7374, 0.8821, 0.7506, 0.3526, 0.6151, 0.3526, 0.6241, 0.2904, 0.6241, 0.2904, 0.6151, 0.09087, 0.6367, 0.07808, 0.6369, 0.07829, 0.6296, 0.0908, 0.6292, 0.06509, 0.09464, 0.0437, 0.09716, 0.04852, 0.004618, 0.06377, 0.001846, 0.2833, 0.5129, 0.28, 0.4921, 0.3729, 0.4767, 0.3729, 0.4862, 0.04645, 0.635, 0.02845, 0.624, 0.07829, 0.6296, 0.07808, 0.6369, 0.06577, 0.4783, 0.06569, 0.4923, 0.005205, 0.4734, 0.003163, 0.4696, 0.07682, 0.3672, 0.07874, 0.3625, 0.08282, 0.3653, 0.08169, 0.3704, 0.0634, 0.3064, 0.07242, 0.3056, 0.07456, 0.32, 0.06524, 0.3157, 0.07061, 0.479, 0.07044, 0.4935, 0.06569, 0.4923, 0.06577, 0.4783, 0.06524, 0.3157, 0.07456, 0.32, 0.08282, 0.3653, 0.07874, 0.3625, 0.04367, 0.2066, 0.04834, 0.206, 0.05917, 0.2813, 0.05578, 0.2816, 0.1754, 0.4874, 0.1755, 0.5073, 0.1003, 0.5005, 0.1005, 0.4833, 0.04481, 0.178, 0.05082, 0.1772, 0.04834, 0.206, 0.04367, 0.2066, 0.2033, 0.4872, 0.2035, 0.5072, 0.1755, 0.5073, 0.1754, 0.4874, 0.2102, 0.5342, 0.2098, 0.5071, 0.28, 0.4921, 0.2833, 0.5129, 0.07056, 0.1693, 0.05019, 0.171, 0.0437, 0.09716, 0.06509, 0.09464, 0.1273, 0.1732, 0.1318, 0.2013, 0.1271, 0.2012, 0.1212, 0.1732, 0.1934, 0.7754, 0.2174, 0.7772, 0.2223, 0.7838, 0.1865, 0.7808, 0.09749, 0.09277, 0.08816, 0.0004432, 0.1036, 0.00145, 0.119, 0.09282, 0.8527, 0.4267, 0.8705, 0.4289, 0.8705, 0.6364, 0.8527, 0.6342, 0.8809, 0.4289, 0.9009, 0.4259, 0.9009, 0.6334, 0.8809, 0.6364, 0.5093, 0.2825, 0.4906, 0.2929, 0.4903, 0.2148, 0.5089, 0.2045, 0.9053, 0.6952, 0.9008, 0.6962, 0.9009, 0.6334, 0.9054, 0.6323, 0.04055, 0.7008, 0.06352, 0.7179, 0.04976, 0.7183, 0.02724, 0.7018, 0.3526, 0.6554, 0.2904, 0.6555, 0.2904, 0.6435, 0.3526, 0.6435, 0.3092, 0.3656, 0.28, 0.3656, 0.28, 0.3537, 0.3092, 0.3537, 0.6494, 0.2733, 0.7127, 0.3247, 0.7414, 0.3478, 0.648, 0.2788, 0.6471, 0.2792, 0.491, 0.3494, 0.5104, 0.3379, 0.6467, 0.2735, 0.7425, 0.8034, 0.7425, 0.7951, 0.7693, 0.795, 0.7693, 0.8034, 0.468, 0.6978, 0.4676, 0.7057, 0.4573, 0.7035, 0.4623, 0.6977, 0.1865, 0.7808, 0.2223, 0.7838, 0.2224, 0.846, 0.1849, 0.8454, 0.8705, 0.6364, 0.8809, 0.6364, 0.8808, 0.6993, 0.8705, 0.6992, 0.08128, 0.09352, 0.07595, 0.0008726, 0.08816, 0.0004432, 0.09749, 0.09277, 0.8527, 0.6342, 0.8705, 0.6364, 0.8705, 0.6992, 0.8527, 0.697, 0.4512, 0.6511, 0.4394, 0.6491, 0.4423, 0.4487, 0.458, 0.4532, 0.2584, 0.7093, 0.2281, 0.7291, 0.2167, 0.7282, 0.2474, 0.7087, 0.2807, 0.4361, 0.3729, 0.445, 0.3729, 0.4572, 0.2807, 0.4572, 0.08559, 0.372, 0.08625, 0.3669, 0.09748, 0.3675, 0.09787, 0.3737, 0.5466, 0.8523, 0.5546, 0.8637, 0.5527, 0.8759, 0.5448, 0.8869, 0.1399, 0.09296, 0.1492, 0.1669, 0.1273, 0.1669, 0.1253, 0.09258, 0.4512, 0.6511, 0.458, 0.4532, 0.4655, 0.4639, 0.459, 0.6507, 0.3938, 0.4517, 0.391, 0.358, 0.3982, 0.3579, 0.401, 0.4515, 0.3062, 0.9473, 0.2978, 0.8688, 0.3096, 0.8675, 0.3182, 0.9467, 0.4737, 0.6386, 0.4723, 0.4626, 0.4791, 0.4633, 0.4809, 0.6508, 0.9354, 0.6513, 0.9354, 0.4438, 0.9532, 0.4416, 0.9532, 0.6491, 0.2096, 0.4271, 0.2807, 0.4361, 0.2807, 0.4572, 0.2094, 0.4571, 0.1205, 0.8192, 0.04467, 0.8173, 0.04488, 0.8038, 0.1206, 0.804, 0.1753, 0.4571, 0.1005, 0.4571, 0.1005, 0.4309, 0.1754, 0.4268, 0.3526, 0.6241, 0.3526, 0.6315, 0.2904, 0.6315, 0.2904, 0.6241, 0.28, 0.4921, 0.2807, 0.4782, 0.3729, 0.4693, 0.3729, 0.4767, 0.08169, 0.3704, 0.08282, 0.3653, 0.08625, 0.3669, 0.08559, 0.372, 0.07242, 0.3056, 0.0827, 0.317, 0.08247, 0.3213, 0.07456, 0.32, 0.07456, 0.32, 0.08247, 0.3213, 0.08625, 0.3669, 0.08282, 0.3653, 0.1201, 0.7627, 0.1206, 0.7888, 0.04476, 0.7902, 0.04347, 0.767, 0.1484, 0.7679, 0.1485, 0.7888, 0.1206, 0.7888, 0.1201, 0.7627, 0.2098, 0.5071, 0.2096, 0.4872, 0.2807, 0.4782, 0.28, 0.4921, 0.08558, 0.1683, 0.07056, 0.1693, 0.06509, 0.09464, 0.08128, 0.09352, 0.2032, 0.4571, 0.2033, 0.4872, 0.1754, 0.4874, 0.1753, 0.4571, 0.1753, 0.4571, 0.1754, 0.4874, 0.1005, 0.4833, 0.1005, 0.4571, 0.0706, 0.4571, 0.07061, 0.479, 0.06577, 0.4783, 0.0658, 0.4571, 0.09748, 0.3675, 0.08625, 0.3669, 0.08247, 0.3213, 0.09467, 0.3228, 0.8527, 0.697, 0.8527, 0.7271, 0.8465, 0.7253, 0.8465, 0.6952, 0.08128, 0.09352, 0.06509, 0.09464, 0.06377, 0.001846, 0.07595, 0.0008726, 0.09087, 0.6486, 0.07808, 0.6486, 0.07808, 0.6369, 0.09087, 0.6367, 0.6867, 0.795, 0.4895, 0.8027, 0.4848, 0.7872, 0.6843, 0.7829, 0.845, 0.0004432, 0.857, 0.001051, 0.8484, 0.08025, 0.8366, 0.07898, 0.1492, 0.1669, 0.1492, 0.1732, 0.1273, 0.1732, 0.1273, 0.1669, 0.857, 0.001051, 0.8731, 0.02889, 0.8892, 0.05673, 0.8892, 0.1943, 0.8484, 0.08025, 0.1364, 0.3094, 0.118, 0.3647, 0.1155, 0.3602, 0.123, 0.312, 0.8892, 0.05673, 0.9011, 0.05673, 0.9011, 0.1953, 0.8892, 0.1943, 0.7355, 0.6254, 0.6677, 0.6758, 0.6681, 0.6214, 0.7366, 0.5626, 0.1484, 0.8194, 0.1205, 0.8192, 0.1206, 0.804, 0.1485, 0.8041, 0.7409, 0.2924, 0.7414, 0.3478, 0.7127, 0.3247, 0.7129, 0.269, 0.1755, 0.407, 0.1003, 0.4137, 0.09945, 0.3891, 0.1755, 0.3797, 0.8465, 0.6952, 0.8465, 0.7253, 0.8408, 0.7253, 0.8408, 0.6952, 0.8705, 0.6992, 0.8705, 0.7293, 0.8527, 0.7271, 0.8527, 0.697, 0.0706, 0.4571, 0.0658, 0.4571, 0.06578, 0.4359, 0.07062, 0.4352, 0.3526, 0.6315, 0.3526, 0.6435, 0.2904, 0.6435, 0.2904, 0.6315, 0.7366, 0.5626, 0.6681, 0.6214, 0.6692, 0.5278, 0.7414, 0.3523, 0.0827, 0.317, 0.09444, 0.3189, 0.09467, 0.3228, 0.08247, 0.3213, 0.1206, 0.7888, 0.1206, 0.804, 0.04488, 0.8038, 0.04476, 0.7902, 0.1485, 0.7888, 0.1485, 0.8041, 0.1206, 0.804, 0.1206, 0.7888, 0.9009, 0.4259, 0.9009, 0.3518, 0.9054, 0.3508, 0.9054, 0.4249, 0.2096, 0.4872, 0.2094, 0.4571, 0.2807, 0.4572, 0.2807, 0.4782, 0.2807, 0.4782, 0.2807, 0.4572, 0.3729, 0.4572, 0.3729, 0.4693, 0.1725, 0.7909, 0.1622, 0.7909, 0.1621, 0.7768, 0.1725, 0.7768, 0.7425, 0.7951, 0.6867, 0.795, 0.6843, 0.7829, 0.7401, 0.782, 0.3266, 0.3526, 0.172, 0.1316, 0.1894, 0.132, 0.3303, 0.3479, 0.8808, 0.6993, 0.8809, 0.7293, 0.8705, 0.7293, 0.8705, 0.6992, 0.4092, 0.7072, 0.4096, 0.7353, 0.4043, 0.7353, 0.404, 0.7072, 0.06352, 0.7179, 0.09262, 0.736, 0.07885, 0.7361, 0.04976, 0.7183, 0.3549, 0.6921, 0.3329, 0.7105, 0.3214, 0.7081, 0.3435, 0.6902, 0.3214, 0.7081, 0.2924, 0.7268, 0.2281, 0.7291, 0.2584, 0.7093, 0.4098, 0.4513, 0.407, 0.3576, 0.4324, 0.3536, 0.4312, 0.4484, 0.9054, 0.6323, 0.9009, 0.6334, 0.9009, 0.4259, 0.9054, 0.4249, 0.4655, 0.4639, 0.458, 0.4532, 0.4727, 0.4523, 0.4723, 0.4626, 0.6495, 0.6423, 0.6505, 0.549, 0.6692, 0.5278, 0.6681, 0.6214, 0.8705, 0.4289, 0.8809, 0.4289, 0.8809, 0.6364, 0.8705, 0.6364, 0.118, 0.3647, 0.1135, 0.3684, 0.1118, 0.3635, 0.1155, 0.3602, 0.8809, 0.6364, 0.9009, 0.6334, 0.9008, 0.6962, 0.8808, 0.6993, 0.8408, 0.4238, 0.8465, 0.4248, 0.8465, 0.6323, 0.8408, 0.6323, 0.3287, 0.1329, 0.1937, 0.0546, 0.2055, 0.01228, 0.3263, 0.06792, 0.1838, 0.7815, 0.1725, 0.7768, 0.1724, 0.7627, 0.1839, 0.7722, 0.06578, 0.4359, 0.003172, 0.4445, 0.005217, 0.4407, 0.06571, 0.4219, 0.2834, 0.4014, 0.3729, 0.4281, 0.3729, 0.4376, 0.2801, 0.4222, 0.07047, 0.4207, 0.06571, 0.4219, 0.06363, 0.4006, 0.06853, 0.3989, 0.1725, 0.7966, 0.1726, 0.8024, 0.1622, 0.8024, 0.1622, 0.7967, 0.4779, 0.7051, 0.4754, 0.7365, 0.4656, 0.7356, 0.4676, 0.7057, 0.09087, 0.6486, 0.09087, 0.6605, 0.07808, 0.6604, 0.07808, 0.6486, 0.8351, 0.6323, 0.8408, 0.6323, 0.8408, 0.6952, 0.8351, 0.6952, 0.2032, 0.4571, 0.1753, 0.4571, 0.1754, 0.4268, 0.2033, 0.427, 0.09014, 0.6967, 0.113, 0.715, 0.06352, 0.7179, 0.04055, 0.7008, 0.9354, 0.4438, 0.9355, 0.381, 0.9532, 0.3787, 0.9532, 0.4416, 0.4573, 0.7035, 0.4573, 0.735, 0.4446, 0.7323, 0.4433, 0.7029, 0.9292, 0.6532, 0.9354, 0.6513, 0.9355, 0.7254, 0.9293, 0.7273, 0.5473, 0.8961, 0.5352, 0.8761, 0.5356, 0.8705, 0.5448, 0.8869, 0.3041, 0.7296, 0.2661, 0.7497, 0.2542, 0.7466, 0.2924, 0.7268, 0.2424, 0.8554, 0.2606, 0.8633, 0.2542, 0.8723, 0.2359, 0.8626, 0.9168, 0.6952, 0.9168, 0.7253, 0.9111, 0.7253, 0.9111, 0.6952, 0.1527, 0.308, 0.1509, 0.3128, 0.1364, 0.3094, 0.1376, 0.305, 0.8408, 0.6323, 0.8465, 0.6323, 0.8465, 0.6952, 0.8408, 0.6952, 0.1725, 0.7768, 0.1621, 0.7768, 0.1621, 0.7628, 0.1724, 0.7627, 0.1622, 0.7909, 0.1622, 0.7967, 0.1495, 0.7967, 0.1495, 0.791, 0.1839, 0.7909, 0.1839, 0.7966, 0.1725, 0.7966, 0.1725, 0.7909, 0.1482, 0.8403, 0.1198, 0.8453, 0.1205, 0.8192, 0.1484, 0.8194, 0.3526, 0.6718, 0.2904, 0.6718, 0.2904, 0.6629, 0.3526, 0.6629, 0.1765, 0.05121, 0.1937, 0.0546, 0.1894, 0.132, 0.172, 0.1316, 0.3435, 0.6902, 0.3214, 0.7081, 0.2584, 0.7093, 0.2813, 0.6906, 0.6681, 0.6214, 0.6677, 0.6758, 0.6498, 0.697, 0.6495, 0.6423, 0.1253, 0.09258, 0.113, 0.001007, 0.1245, 0.01217, 0.1399, 0.09296, 0.5685, 0.8532, 0.5614, 0.863, 0.5546, 0.8637, 0.5466, 0.8523, 0.3263, 0.06792, 0.2055, 0.01228, 0.1948, 0.0004432, 0.3303, 0.06357, 0.835, 0.4227, 0.8351, 0.3487, 0.8408, 0.3497, 0.8408, 0.4238, 0.3504, 0.891, 0.3504, 0.7534, 0.3623, 0.7525, 0.3623, 0.891, 0.02992, 0.6829, 0.04055, 0.7008, 0.02724, 0.7018, 0.01581, 0.6854, 0.06577, 0.4783, 0.003163, 0.4696, 0.0004432, 0.4571, 0.0658, 0.4571, 0.07062, 0.4352, 0.06578, 0.4359, 0.06571, 0.4219, 0.07047, 0.4207, 0.1005, 0.4571, 0.0706, 0.4571, 0.07062, 0.4352, 0.1005, 0.4309, 0.2781, 0.7827, 0.2969, 0.7824, 0.2969, 0.8762, 0.2787, 0.8704, 0.4301, 0.6493, 0.4121, 0.6522, 0.4098, 0.4513, 0.4312, 0.4484, 0.28, 0.3656, 0.1857, 0.3656, 0.1861, 0.3537, 0.28, 0.3537, 0.7425, 0.7488, 0.7425, 0.7438, 0.7693, 0.7438, 0.7693, 0.7488, 0.28, 0.3656, 0.28, 0.3775, 0.1861, 0.3775, 0.1857, 0.3656, 0.09262, 0.736, 0.131, 0.7552, 0.117, 0.7552, 0.07885, 0.7361, 0.3092, 0.3656, 0.3092, 0.3775, 0.28, 0.3775, 0.28, 0.3656, 0.9938, 0.3828, 0.9881, 0.3828, 0.9881, 0.3527, 0.9938, 0.3527, 0.1948, 0.0004432, 0.2055, 0.01228, 0.1937, 0.0546, 0.1765, 0.05121, 0.1722, 0.3776, 0.172, 0.3656, 0.1857, 0.3656, 0.1861, 0.3775, 0.9532, 0.6491, 0.9636, 0.6491, 0.9636, 0.7232, 0.9533, 0.7232, 0.4848, 0.7872, 0.4895, 0.8027, 0.3942, 0.8101, 0.391, 0.7913, 0.9836, 0.6521, 0.9881, 0.6531, 0.9881, 0.7272, 0.9836, 0.7262, 0.4886, 0.8172, 0.4922, 0.8306, 0.3949, 0.8344, 0.3945, 0.8221, 0.9532, 0.6491, 0.9532, 0.4416, 0.9636, 0.4416, 0.9636, 0.6491, 0.9532, 0.4416, 0.9532, 0.3787, 0.9636, 0.3787, 0.9636, 0.4416, 0.9292, 0.3828, 0.9235, 0.3828, 0.9235, 0.3527, 0.9292, 0.3527, 0.7401, 0.782, 0.7401, 0.7728, 0.7669, 0.7728, 0.7669, 0.782, 0.7401, 0.782, 0.6843, 0.7829, 0.6841, 0.7734, 0.7401, 0.7728, 0.9235, 0.3828, 0.9178, 0.3828, 0.9178, 0.3527, 0.9235, 0.3527, 0.6843, 0.7829, 0.4848, 0.7872, 0.4844, 0.7762, 0.6841, 0.7734, 0.4844, 0.7762, 0.4848, 0.7872, 0.391, 0.7913, 0.391, 0.7783, 0.1005, 0.6019, 0.09014, 0.6005, 0.113, 0.5822, 0.1234, 0.5839, 0.04055, 0.5964, 0.02724, 0.5954, 0.04977, 0.5789, 0.06352, 0.5793, 0.3435, 0.5968, 0.2813, 0.5964, 0.2584, 0.5777, 0.3214, 0.5789, 0.3549, 0.5949, 0.3435, 0.5968, 0.3214, 0.5789, 0.3329, 0.5765, 0.364, 0.6134, 0.3526, 0.6151, 0.3435, 0.5968, 0.3549, 0.5949, 0.3526, 0.6151, 0.2904, 0.6151, 0.2813, 0.5964, 0.3435, 0.5968, 0.02992, 0.6143, 0.01581, 0.6118, 0.02724, 0.5954, 0.04055, 0.5964, 0.09132, 0.6203, 0.08088, 0.6196, 0.09014, 0.6005, 0.1005, 0.6019, 0.1234, 0.5839, 0.113, 0.5822, 0.1427, 0.5633, 0.1534, 0.5652, 0.06352, 0.5793, 0.04977, 0.5789, 0.07885, 0.5611, 0.09262, 0.5612, 0.3214, 0.5789, 0.2584, 0.5777, 0.2281, 0.5578, 0.2924, 0.5602, 0.3329, 0.5765, 0.3214, 0.5789, 0.2924, 0.5602, 0.3041, 0.5574, 0.04977, 0.5789, 0.03459, 0.5739, 0.0639, 0.5552, 0.07885, 0.5611, 0.2584, 0.5777, 0.2474, 0.5782, 0.2167, 0.5588, 0.2281, 0.5578, 0.2904, 0.6151, 0.2796, 0.6152, 0.2704, 0.5967, 0.2813, 0.5964, 0.01581, 0.6118, 0.0004434, 0.6084, 0.01224, 0.5917, 0.02724, 0.5954, 0.02724, 0.5954, 0.01224, 0.5917, 0.03459, 0.5739, 0.04977, 0.5789, 0.2813, 0.5964, 0.2704, 0.5967, 0.2474, 0.5782, 0.2584, 0.5777, 0.9235, 0.6542, 0.9292, 0.6532, 0.9293, 0.7273, 0.9236, 0.7283, 0.9532, 0.3787, 0.9355, 0.381, 0.9354, 0.3509, 0.9533, 0.3487, 0.9354, 0.6513, 0.9532, 0.6491, 0.9533, 0.7232, 0.9355, 0.7254, 0.7425, 0.8117, 0.7425, 0.8034, 0.7693, 0.8034, 0.7693, 0.8117, 0.9053, 0.6952, 0.9054, 0.7253, 0.9009, 0.7263, 0.9008, 0.6962, 0.02724, 0.7018, 0.04976, 0.7183, 0.03459, 0.7233, 0.01224, 0.7056, 0.1376, 0.305, 0.1364, 0.3094, 0.123, 0.312, 0.1236, 0.3025, 0.04976, 0.7183, 0.07885, 0.7361, 0.0639, 0.742, 0.03459, 0.7233, 0.1399, 0.09296, 0.1245, 0.01217, 0.1304, 0.001868, 0.1542, 0.09324, 0.1236, 0.3025, 0.123, 0.312, 0.1142, 0.3176, 0.1144, 0.3028, 0.2904, 0.6435, 0.2796, 0.6435, 0.2796, 0.6316, 0.2904, 0.6315, 0.07921, 0.3747, 0.08169, 0.3704, 0.08559, 0.372, 0.08397, 0.3768, 0.1144, 0.3028, 0.1142, 0.3176, 0.1066, 0.3199, 0.1058, 0.3157, 0.04467, 0.8173, 0.002805, 0.8176, 0.0004432, 0.8036, 0.04488, 0.8038, 0.08397, 0.3768, 0.08559, 0.372, 0.09787, 0.3737, 0.09819, 0.3789, 0.2033, 0.427, 0.1754, 0.4268, 0.1755, 0.407, 0.2035, 0.4071, 0.4723, 0.4626, 0.4727, 0.4523, 0.4864, 0.4559, 0.4791, 0.4633, 0.9054, 0.4249, 0.9054, 0.3508, 0.9111, 0.3498, 0.9111, 0.4239, 0.112, 0.3751, 0.09819, 0.3789, 0.09787, 0.3737, 0.1098, 0.3705, 0.01266, 0.6613, 0.04645, 0.6622, 0.02845, 0.6733, 0.01398, 0.6766, 0.1006, 0.1676, 0.09749, 0.09277, 0.119, 0.09282, 0.1211, 0.1669, 0.566, 0.8437, 0.5653, 0.8354, 0.5777, 0.8528, 0.5772, 0.8604, 0.1198, 0.8453, 0.04325, 0.8405, 0.04467, 0.8173, 0.1205, 0.8192, 0.07366, 0.3708, 0.07682, 0.3672, 0.08169, 0.3704, 0.07921, 0.3747, 0.2904, 0.6315, 0.2796, 0.6316, 0.2796, 0.6242, 0.2904, 0.6241, 0.7437, 0.0749, 0.7423, 0.06943, 0.8357, 0.0004432, 0.807, 0.02346, 0.8072, 0.07922, 0.8352, 0.05578, 0.8357, 0.1491, 0.8078, 0.1729, 0.7608, 0.4242, 0.7423, 0.4034, 0.7426, 0.3487, 0.7604, 0.3698, 0.7401, 0.7728, 0.7425, 0.7551, 0.7693, 0.7551, 0.7669, 0.7728, 0.8341, 0.6933, 0.8282, 0.697, 0.7432, 0.4967, 0.7619, 0.5178, 0.6869, 0.8013, 0.6738, 0.8174, 0.4987, 0.8167, 0.5, 0.81, 0.5, 0.81, 0.4987, 0.8167, 0.4886, 0.8172, 0.4895, 0.8027, 0.7443, 0.8256, 0.753, 0.8257, 0.7529, 0.8336, 0.7442, 0.8335, 0.4872, 0.7463, 0.4871, 0.755, 0.3947, 0.7532, 0.3949, 0.7445, 0.2281, 0.5578, 0.2167, 0.5588, 0.1849, 0.5436, 0.1898, 0.5354, 0.6499, 0.2108, 0.7129, 0.269, 0.7127, 0.3247, 0.6494, 0.2733, 0.07885, 0.5611, 0.0639, 0.5552, 0.1019, 0.5354, 0.117, 0.542, 0.2904, 0.6241, 0.2796, 0.6242, 0.2796, 0.6152, 0.2904, 0.6151, 0.09087, 0.6605, 0.0908, 0.668, 0.07829, 0.6677, 0.07808, 0.6604, 0.03762, 0.3199, 0.05163, 0.3148, 0.07682, 0.3672, 0.07366, 0.3708, 0.6498, 0.001413, 0.7135, 0.1753, 0.7129, 0.269, 0.6499, 0.2108, 0.2904, 0.6435, 0.2904, 0.6555, 0.2796, 0.6553, 0.2796, 0.6435, 0.004388, 0.2112, 0.0262, 0.2087, 0.04069, 0.2835, 0.02143, 0.2858, 0.03522, 0.3154, 0.0499, 0.3106, 0.05163, 0.3148, 0.03762, 0.3199, 0.001196, 0.1832, 0.023, 0.1806, 0.0262, 0.2087, 0.004388, 0.2112, 0.1211, 0.1669, 0.119, 0.09282, 0.1253, 0.09258, 0.1273, 0.1669, 0.8408, 0.6952, 0.8408, 0.7253, 0.835, 0.7253, 0.8351, 0.6952, 0.459, 0.6507, 0.4655, 0.4639, 0.4723, 0.4626, 0.4737, 0.6386, 0.008805, 0.1016, 0.02295, 0.0997, 0.02225, 0.1743, 0.0004432, 0.1769, 0.03741, 0.09764, 0.02295, 0.0997, 0.02896, 0.01767, 0.03913, 0.005256, 0.113, 0.5822, 0.06352, 0.5793, 0.09262, 0.5612, 0.1427, 0.5633, 0.08088, 0.6196, 0.02992, 0.6143, 0.04055, 0.5964, 0.09014, 0.6005, 0.09014, 0.6005, 0.04055, 0.5964, 0.06352, 0.5793, 0.113, 0.5822, 0.01266, 0.6359, 0.01398, 0.6206, 0.02845, 0.624, 0.04645, 0.635, 0.1427, 0.5633, 0.09262, 0.5612, 0.131, 0.542, 0.1805, 0.5404, 0.837, 0.2862, 0.8387, 0.2369, 0.8608, 0.2546, 0.861, 0.2861, 0.01398, 0.6206, 0.01581, 0.6118, 0.02992, 0.6143, 0.02845, 0.624, 0.7425, 0.7951, 0.7401, 0.782, 0.7669, 0.782, 0.7693, 0.795, 0.9177, 0.6553, 0.9235, 0.6542, 0.9236, 0.7283, 0.9178, 0.7293, 0.9636, 0.6491, 0.9836, 0.6521, 0.9836, 0.7262, 0.9636, 0.7232, 0.9355, 0.381, 0.9292, 0.3828, 0.9292, 0.3527, 0.9354, 0.3509, 0.4854, 0.2852, 0.4894, 0.2895, 0.354, 0.3526, 0.3646, 0.3408, 0.6471, 0.6978, 0.6414, 0.6992, 0.4903, 0.4849, 0.5089, 0.4952, 0.5104, 0.3617, 0.5093, 0.4172, 0.4906, 0.4068, 0.491, 0.3503, 0.5093, 0.4172, 0.5089, 0.4952, 0.4903, 0.4849, 0.4906, 0.4068, 0.9177, 0.6553, 0.9178, 0.4457, 0.9235, 0.4457, 0.9235, 0.6542, 0.9881, 0.3828, 0.9836, 0.3817, 0.9836, 0.3517, 0.9881, 0.3527, 0.9178, 0.4457, 0.9178, 0.3828, 0.9235, 0.3828, 0.9235, 0.4457, 0.9938, 0.6541, 0.9996, 0.6552, 0.9996, 0.7292, 0.9938, 0.7282, 0.5244, 0.8873, 0.5327, 0.8742, 0.5331, 0.8801, 0.5219, 0.8967, 0.5032, 0.8444, 0.5007, 0.8536, 0.4915, 0.87, 0.4911, 0.8644, 0.5219, 0.8967, 0.5331, 0.8801, 0.5336, 0.8877, 0.5212, 0.9051, 0.506, 0.8972, 0.5219, 0.8967, 0.5212, 0.9051, 0.5068, 0.9052, 0.533, 0.8591, 0.5325, 0.8687, 0.5243, 0.8531, 0.5211, 0.8438, 0.5025, 0.8882, 0.5244, 0.8873, 0.5219, 0.8967, 0.506, 0.8972, 0.492, 0.8756, 0.5025, 0.8882, 0.506, 0.8972, 0.4925, 0.8815, 0.4925, 0.8815, 0.506, 0.8972, 0.5068, 0.9052, 0.4926, 0.8867, 0.5211, 0.8438, 0.5243, 0.8531, 0.5007, 0.8536, 0.5032, 0.8444, 0.5193, 0.8353, 0.5211, 0.8438, 0.5032, 0.8444, 0.5046, 0.8358, 0.5336, 0.8478, 0.533, 0.8591, 0.5211, 0.8438, 0.5193, 0.8353, 0.5046, 0.8358, 0.5032, 0.8444, 0.4911, 0.8644, 0.4904, 0.8562, 0.4915, 0.87, 0.5007, 0.8536, 0.5025, 0.8882, 0.492, 0.8756, 0.5244, 0.8873, 0.5025, 0.8882, 0.5105, 0.8768, 0.5173, 0.8775, 0.5243, 0.8531, 0.5325, 0.8687, 0.5327, 0.8742, 0.5244, 0.8873, 0.4871, 0.755, 0.4844, 0.7762, 0.391, 0.7783, 0.3947, 0.7532, 0.1621, 0.8695, 0.1621, 0.8836, 0.1494, 0.8681, 0.1495, 0.8611, 0.1622, 0.844, 0.1495, 0.8439, 0.1495, 0.8393, 0.1623, 0.8236, 0.1622, 0.8497, 0.1495, 0.8497, 0.1495, 0.8439, 0.1622, 0.844, 0.1839, 0.8441, 0.1726, 0.844, 0.1726, 0.8237, 0.1839, 0.8376, 0.1839, 0.8498, 0.1725, 0.8498, 0.1726, 0.844, 0.1839, 0.8441, 0.1838, 0.8649, 0.1839, 0.8742, 0.1724, 0.8837, 0.1725, 0.8696, 0.1725, 0.8498, 0.1622, 0.8497, 0.1622, 0.844, 0.1726, 0.844, 0.1726, 0.844, 0.1622, 0.844, 0.1623, 0.8236, 0.1726, 0.8237, 0.1725, 0.8696, 0.1724, 0.8837, 0.1621, 0.8836, 0.1621, 0.8695, 0.1725, 0.8555, 0.1725, 0.8696, 0.1621, 0.8695, 0.1622, 0.8555, 0.1839, 0.8555, 0.1838, 0.8649, 0.1725, 0.8696, 0.1725, 0.8555, 0.1622, 0.8555, 0.1621, 0.8695, 0.1495, 0.8611, 0.1495, 0.8554, 0.1725, 0.8555, 0.1622, 0.8555, 0.1622, 0.8497, 0.1725, 0.8498, 0.1839, 0.8555, 0.1725, 0.8555, 0.1725, 0.8498, 0.1839, 0.8498, 0.1622, 0.8555, 0.1495, 0.8554, 0.1495, 0.8497, 0.1622, 0.8497, 0.9836, 0.3817, 0.9636, 0.3787, 0.9636, 0.3487, 0.9836, 0.3517, 0.2096, 0.4271, 0.2033, 0.427, 0.2035, 0.4071, 0.2098, 0.4072, 0.08087, 0.6777, 0.09014, 0.6967, 0.04055, 0.7008, 0.02992, 0.6829, 0.2924, 0.7268, 0.2542, 0.7466, 0.1898, 0.7516, 0.2281, 0.7291, 0.123, 0.312, 0.1155, 0.3602, 0.1118, 0.3635, 0.1142, 0.3176, 0.6553, 0.0004432, 0.7414, 0.1991, 0.7135, 0.1753, 0.6498, 0.001413, 0.1839, 0.7966, 0.1839, 0.8023, 0.1726, 0.8024, 0.1725, 0.7966, 0.1215, 0.3678, 0.1165, 0.3724, 0.1135, 0.3684, 0.118, 0.3647, 0.01581, 0.6854, 0.02724, 0.7018, 0.01224, 0.7056, 0.0004432, 0.6888, 0.7129, 0.269, 0.7135, 0.1753, 0.7414, 0.1991, 0.7409, 0.2924, 0.401, 0.4515, 0.3982, 0.3579, 0.407, 0.3576, 0.4098, 0.4513, 0.1849, 0.8454, 0.2224, 0.846, 0.2162, 0.8522, 0.1912, 0.8515, 0.4433, 0.7029, 0.4339, 0.7037, 0.4301, 0.6493, 0.4394, 0.6491, 0.01398, 0.6766, 0.02845, 0.6733, 0.02992, 0.6829, 0.01581, 0.6854, 0.4809, 0.6508, 0.4791, 0.4633, 0.4864, 0.4559, 0.4894, 0.6517, 0.06578, 0.4359, 0.0658, 0.4571, 0.0004432, 0.4571, 0.003172, 0.4445, 0.1621, 0.7768, 0.1495, 0.7853, 0.1494, 0.7783, 0.1621, 0.7628, 0.2281, 0.7291, 0.1898, 0.7516, 0.1849, 0.7434, 0.2167, 0.7282, 0.4727, 0.4523, 0.477, 0.3567, 0.4894, 0.357, 0.4864, 0.4559, 0.835, 0.4227, 0.8408, 0.4238, 0.8408, 0.6323, 0.8351, 0.6323, 0.1234, 0.7133, 0.1534, 0.732, 0.1427, 0.734, 0.113, 0.715, 0.1754, 0.4268, 0.1005, 0.4309, 0.1003, 0.4137, 0.1755, 0.407, 0.9111, 0.6952, 0.9111, 0.7253, 0.9054, 0.7253, 0.9053, 0.6952, 0.4394, 0.6491, 0.4301, 0.6493, 0.4312, 0.4484, 0.4423, 0.4487, 0.04325, 0.8405, 0.01615, 0.828, 0.002805, 0.8176, 0.04467, 0.8173, 0.8465, 0.4248, 0.8466, 0.3507, 0.8528, 0.3525, 0.8527, 0.4267, 0.2813, 0.6906, 0.2584, 0.7093, 0.2474, 0.7087, 0.2704, 0.6903, 0.119, 0.09282, 0.1036, 0.00145, 0.113, 0.001007, 0.1253, 0.09258, 0.364, 0.6735, 0.3549, 0.6921, 0.3435, 0.6902, 0.3526, 0.6718, 0.1492, 0.2013, 0.1435, 0.277, 0.1283, 0.2769, 0.1318, 0.2013, 0.4676, 0.7057, 0.4656, 0.7356, 0.4573, 0.735, 0.4573, 0.7035, 0.02845, 0.6733, 0.07829, 0.6677, 0.08087, 0.6777, 0.02992, 0.6829, 0.8809, 0.4289, 0.8809, 0.3548, 0.9009, 0.3518, 0.9009, 0.4259, 0.7414, 0.6292, 0.6498, 0.697, 0.6677, 0.6758, 0.7355, 0.6254, 0.3764, 0.4756, 0.3901, 0.4756, 0.3901, 0.5694, 0.38, 0.5967, 0.4573, 0.7035, 0.4433, 0.7029, 0.4394, 0.6491, 0.4512, 0.6511, 0.0908, 0.668, 0.09132, 0.6769, 0.08087, 0.6777, 0.07829, 0.6677, 0.1492, 0.1732, 0.1492, 0.2013, 0.1318, 0.2013, 0.1273, 0.1732, 0.2094, 0.4571, 0.2032, 0.4571, 0.2033, 0.427, 0.2096, 0.4271, 0.2904, 0.6718, 0.2813, 0.6906, 0.2704, 0.6903, 0.2796, 0.6717, 0.8465, 0.4248, 0.8527, 0.4267, 0.8527, 0.6342, 0.8465, 0.6323, 0.4312, 0.4484, 0.4324, 0.3536, 0.4456, 0.3535, 0.4423, 0.4487, 0.3931, 0.9157, 0.4153, 0.898, 0.4151, 0.9295, 0.391, 0.9295, 0.4809, 0.6508, 0.4894, 0.6517, 0.4779, 0.7051, 0.4736, 0.6976, 0.5634, 0.9052, 0.5487, 0.9047, 0.5473, 0.8961, 0.5652, 0.8967, 0.4433, 0.7029, 0.4446, 0.7323, 0.4347, 0.7324, 0.4339, 0.7037, 0.2759, 0.7597, 0.2947, 0.7525, 0.2969, 0.7824, 0.2781, 0.7827, 0.1534, 0.732, 0.184, 0.7481, 0.1805, 0.7568, 0.1427, 0.734, 0.1722, 0.3535, 0.1861, 0.3537, 0.1857, 0.3656, 0.172, 0.3656, 0.4712, 0.8398, 0.4895, 0.8353, 0.4895, 0.9565, 0.4712, 0.9497, 0.5684, 0.8874, 0.5596, 0.8752, 0.5614, 0.863, 0.5685, 0.8532, 0.4423, 0.4487, 0.4456, 0.3535, 0.4647, 0.3565, 0.458, 0.4532, 0.4736, 0.6976, 0.4779, 0.7051, 0.4676, 0.7057, 0.468, 0.6978, 0.07885, 0.7361, 0.117, 0.7552, 0.1019, 0.7618, 0.0639, 0.742, 0.1273, 0.1669, 0.1273, 0.1732, 0.1212, 0.1732, 0.1211, 0.1669, 0.1005, 0.6953, 0.1234, 0.7133, 0.113, 0.715, 0.09014, 0.6967, 0.2787, 0.8704, 0.2969, 0.8762, 0.2906, 0.8893, 0.2726, 0.8814, 0.6467, 0.2108, 0.5093, 0.2825, 0.5089, 0.2045, 0.6471, 0.001851, 0.6467, 0.2735, 0.5104, 0.3379, 0.5093, 0.2825, 0.6467, 0.2108, 0.2904, 0.6555, 0.2904, 0.6629, 0.2796, 0.6628, 0.2796, 0.6553, 0.1006, 0.1676, 0.1009, 0.1738, 0.08593, 0.1745, 0.08558, 0.1683, 0.1711, 0.167, 0.1711, 0.1733, 0.1492, 0.1732, 0.1492, 0.1669, 0.1711, 0.2013, 0.1628, 0.277, 0.1435, 0.277, 0.1492, 0.2013, 0.1509, 0.3128, 0.1215, 0.3678, 0.118, 0.3647, 0.1364, 0.3094, 0.8527, 0.4267, 0.8528, 0.3525, 0.8706, 0.3547, 0.8705, 0.4289, 0.09132, 0.6769, 0.1005, 0.6953, 0.09014, 0.6967, 0.08087, 0.6777, 0.1142, 0.3176, 0.1118, 0.3635, 0.1086, 0.3655, 0.1066, 0.3199, 0.1726, 0.8024, 0.1726, 0.8227, 0.1623, 0.8228, 0.1622, 0.8024, 0.7414, 0.3523, 0.6692, 0.5278, 0.6505, 0.549, 0.7354, 0.3487, 0.09748, 0.3675, 0.09467, 0.3228, 0.1066, 0.3199, 0.1086, 0.3655, 0.5104, 0.3379, 0.491, 0.3494, 0.4906, 0.2929, 0.5093, 0.2825, 0.1711, 0.1733, 0.1711, 0.2013, 0.1492, 0.2013, 0.1492, 0.1732, 0.1318, 0.2013, 0.1283, 0.2769, 0.1249, 0.2769, 0.1271, 0.2012, 0.3329, 0.7105, 0.3041, 0.7296, 0.2924, 0.7268, 0.3214, 0.7081, 0.1542, 0.09324, 0.1711, 0.167, 0.1492, 0.1669, 0.1399, 0.09296, 0.1098, 0.3705, 0.09787, 0.3737, 0.09748, 0.3675, 0.1086, 0.3655, 0.1135, 0.3684, 0.1098, 0.3705, 0.1086, 0.3655, 0.1118, 0.3635, 0.113, 0.715, 0.1427, 0.734, 0.09262, 0.736, 0.06352, 0.7179, 0.5685, 0.8532, 0.566, 0.8437, 0.5772, 0.8604, 0.5768, 0.8663, 0.2904, 0.6629, 0.2904, 0.6718, 0.2796, 0.6717, 0.2796, 0.6628, 0.5361, 0.8649, 0.5366, 0.859, 0.55, 0.8433, 0.5466, 0.8523, 0.5684, 0.8874, 0.5685, 0.8532, 0.5768, 0.8663, 0.5766, 0.8718, 0.5487, 0.9047, 0.5345, 0.8843, 0.5352, 0.8761, 0.5473, 0.8961, 0.5777, 0.8927, 0.5634, 0.9052, 0.5652, 0.8967, 0.5771, 0.8814, 0.5466, 0.8523, 0.55, 0.8433, 0.566, 0.8437, 0.5685, 0.8532, 0.1427, 0.734, 0.1805, 0.7568, 0.131, 0.7552, 0.09262, 0.736, 0.55, 0.8433, 0.5509, 0.8353, 0.5653, 0.8354, 0.566, 0.8437, 0.5356, 0.8705, 0.5361, 0.8649, 0.5466, 0.8523, 0.5448, 0.8869, 0.9111, 0.4239, 0.9111, 0.3498, 0.9168, 0.3488, 0.9168, 0.4228, 0.3915, 0.8664, 0.4155, 0.8666, 0.4153, 0.898, 0.3931, 0.9157, 0.5366, 0.859, 0.5366, 0.8538, 0.5509, 0.8353, 0.55, 0.8433, 0.5771, 0.8814, 0.5652, 0.8967, 0.5684, 0.8874, 0.5766, 0.8718, 0.5652, 0.8967, 0.5473, 0.8961, 0.5448, 0.8869, 0.5684, 0.8874, 0.8408, 0.4238, 0.8408, 0.3497, 0.8466, 0.3507, 0.8465, 0.4248, 0.5087, 0.8646, 0.5155, 0.8653, 0.5173, 0.8775, 0.5105, 0.8768, 0.5025, 0.8882, 0.5007, 0.8536, 0.5087, 0.8646, 0.5105, 0.8768, 0.5007, 0.8536, 0.5243, 0.8531, 0.5155, 0.8653, 0.5087, 0.8646, 0.5243, 0.8531, 0.5244, 0.8873, 0.5173, 0.8775, 0.5155, 0.8653, 0.9008, 0.6962, 0.9009, 0.7263, 0.8809, 0.7293, 0.8808, 0.6993, 0.5527, 0.8759, 0.5546, 0.8637, 0.5614, 0.863, 0.5596, 0.8752, 0.6471, 0.001851, 0.5089, 0.2045, 0.4903, 0.2148, 0.6414, 0.0004432, 0.5448, 0.8869, 0.5527, 0.8759, 0.5596, 0.8752, 0.5684, 0.8874, 0.3303, 0.3479, 0.1894, 0.132, 0.1937, 0.0546, 0.3287, 0.1329, 0.1165, 0.3724, 0.112, 0.3751, 0.1098, 0.3705, 0.1135, 0.3684, 0.1005, 0.4309, 0.07062, 0.4352, 0.07047, 0.4207, 0.1003, 0.4137, 0.0004432, 0.1769, 0.02225, 0.1743, 0.023, 0.1806, 0.001196, 0.1832, 0.458, 0.4532, 0.4647, 0.3565, 0.477, 0.3567, 0.4727, 0.4523, 0.1003, 0.4137, 0.07047, 0.4207, 0.06853, 0.3989, 0.09945, 0.3891, 0.8465, 0.6323, 0.8527, 0.6342, 0.8527, 0.697, 0.8465, 0.6952, 0.4345, 0.856, 0.4528, 0.8474, 0.4527, 0.9429, 0.4342, 0.9362, 0.07056, 0.1693, 0.08558, 0.1683, 0.08593, 0.1745, 0.07104, 0.1754, 0.2094, 0.4571, 0.2096, 0.4872, 0.2033, 0.4872, 0.2032, 0.4571, 0.05019, 0.171, 0.07056, 0.1693, 0.07104, 0.1754, 0.05082, 0.1772, 0.4158, 0.7071, 0.4162, 0.7352, 0.4096, 0.7353, 0.4092, 0.7072, 0.2096, 0.4872, 0.2098, 0.5071, 0.2035, 0.5072, 0.2033, 0.4872, 0.04406, 0.1717, 0.05019, 0.171, 0.05082, 0.1772, 0.04481, 0.178, 0.2098, 0.5071, 0.2102, 0.5342, 0.2039, 0.5343, 0.2035, 0.5072, 0.02225, 0.1743, 0.04406, 0.1717, 0.04481, 0.178, 0.023, 0.1806, 0.1628, 0.277, 0.1527, 0.308, 0.1376, 0.305, 0.1435, 0.277, 0.02143, 0.2858, 0.04069, 0.2835, 0.0499, 0.3106, 0.03522, 0.3154, 0.2098, 0.4072, 0.2035, 0.4071, 0.2039, 0.3799, 0.2103, 0.38, 0.1839, 0.8023, 0.1839, 0.8088, 0.1726, 0.8227, 0.1726, 0.8024, 0.1622, 0.7909, 0.1495, 0.791, 0.1495, 0.7853, 0.1621, 0.7768, 0.1622, 0.8024, 0.1623, 0.8228, 0.1495, 0.8071, 0.1495, 0.8024, 0.04476, 0.7902, 0.04488, 0.8038, 0.0004432, 0.8036, 0.002889, 0.7897, 0.1211, 0.1669, 0.1212, 0.1732, 0.1009, 0.1738, 0.1006, 0.1676, 0.1005, 0.4571, 0.1005, 0.4833, 0.07061, 0.479, 0.0706, 0.4571, 0.04347, 0.767, 0.04476, 0.7902, 0.002889, 0.7897, 0.01629, 0.7794, 0.1058, 0.3157, 0.1066, 0.3199, 0.09467, 0.3228, 0.09444, 0.3189, 0.1005, 0.4833, 0.1003, 0.5005, 0.07044, 0.4935, 0.07061, 0.479, 0.05578, 0.2816, 0.05917, 0.2813, 0.07242, 0.3056, 0.0634, 0.3064, 0.1003, 0.5005, 0.0994, 0.5251, 0.06849, 0.5153, 0.07044, 0.4935, 0.1839, 0.7909, 0.1725, 0.7909, 0.1725, 0.7768, 0.1838, 0.7815, 0.04069, 0.2835, 0.05578, 0.2816, 0.0634, 0.3064, 0.0499, 0.3106, 0.8276, 0.7713, 0.8212, 0.7641, 0.8394, 0.7544, 0.8459, 0.7634, 0.88, 0.2966, 0.8798, 0.2164, 0.8982, 0.2097, 0.8984, 0.3053, 0.8224, 0.854, 0.826, 0.8433, 0.8446, 0.8435, 0.8419, 0.8601, 0.826, 0.8433, 0.8276, 0.7713, 0.8459, 0.7634, 0.8446, 0.8435, 0.8459, 0.7634, 0.8394, 0.7544, 0.8578, 0.7453, 0.864, 0.7563, 0.8984, 0.3053, 0.8982, 0.2097, 0.9167, 0.2029, 0.9168, 0.3128, 0.8419, 0.8601, 0.8446, 0.8435, 0.8633, 0.844, 0.8611, 0.867, 0.8446, 0.8435, 0.8459, 0.7634, 0.864, 0.7563, 0.8633, 0.844, 0.8075, 0.8429, 0.8076, 0.7807, 0.8276, 0.7713, 0.826, 0.8433, 0.8026, 0.8495, 0.8075, 0.8429, 0.826, 0.8433, 0.8224, 0.854, 0.861, 0.2861, 0.8608, 0.2546, 0.8606, 0.2231, 0.8798, 0.2164, 0.88, 0.2966, 0.8076, 0.7807, 0.8014, 0.7745, 0.8212, 0.7641, 0.8276, 0.7713, 0.4155, 0.8666, 0.4345, 0.856, 0.4342, 0.9362, 0.4151, 0.9295, 0.4153, 0.898, 0.2567, 0.7666, 0.2759, 0.7597, 0.2781, 0.7827, 0.2594, 0.7832, 0.2606, 0.8633, 0.2787, 0.8704, 0.2726, 0.8814, 0.2542, 0.8723, 0.2224, 0.846, 0.2424, 0.8554, 0.2359, 0.8626, 0.2162, 0.8522, 0.2372, 0.7727, 0.2567, 0.7666, 0.2594, 0.7832, 0.2408, 0.7834, 0.2408, 0.7834, 0.2594, 0.7832, 0.2606, 0.8633, 0.2424, 0.8554, 0.1435, 0.277, 0.1376, 0.305, 0.1236, 0.3025, 0.1283, 0.2769, 0.1283, 0.2769, 0.1236, 0.3025, 0.1144, 0.3028, 0.1249, 0.2769, 0.2223, 0.7838, 0.2408, 0.7834, 0.2424, 0.8554, 0.2224, 0.846, 0.4528, 0.8474, 0.4712, 0.8398, 0.4712, 0.9497, 0.4527, 0.9429, 0.2594, 0.7832, 0.2781, 0.7827, 0.2787, 0.8704, 0.2606, 0.8633, 0.2174, 0.7772, 0.2372, 0.7727, 0.2408, 0.7834, 0.2223, 0.7838])
me_cube.materials.append(mat_material)
me_cube.use_remesh_preserve_volume = False
me_cube.use_remesh_preserve_attributes = False
me_cube.use_mirror_vertex_groups = False
me_cube.update()

# ---- objects
ob_cube = bpy.data.objects.new('Cube', me_cube)
ob_light = bpy.data.objects.new('Light', light_light)
ob_camera = bpy.data.objects.new('Camera', cam_camera)

# ---- transforms, parenting, visibility, modifiers, constraints
ob_cube.location = (0.0, 0.0, 0.0)
ob_cube.lock_rotations_4d = False
ob_cube.empty_display_type = 'ARROWS'
ob_cube.lineart.crease_threshold = 0.0
ob_light.location = (4.076, 1.005, 5.904)
ob_light.rotation_euler = (0.6503, 0.05522, 1.866)
ob_light.lock_rotations_4d = False
ob_light.empty_display_type = 'ARROWS'
ob_light.color = (0.0, 0.0, 0.0, 0.0)
ob_light.lineart.crease_threshold = 0.0
ob_camera.location = (7.359, -6.926, 4.958)
ob_camera.rotation_euler = (1.109, 0.0, 0.8149)
ob_camera.lock_rotations_4d = False
ob_camera.empty_display_type = 'ARROWS'
ob_camera.color = (0.0, 0.0, 0.0, 0.0)
ob_camera.display_type = 'WIRE'
ob_camera.lineart.crease_threshold = 0.0

# ---- collection membership
col_collection.objects.link(ob_cube)
col_collection.objects.link(ob_light)
col_collection.objects.link(ob_camera)

# ---- scene / render settings (as saved in the file)
scene.camera = ob_camera
scene.frame_start = 1; scene.frame_end = 250; scene.frame_set(1)
scene.render.engine = 'BLENDER_EEVEE_NEXT'
scene.cycles.use_denoising = False
scene.cycles.samples = 128
scene.cycles.sampling_pattern = 'TABULATED_SOBOL'
scene.cycles.use_adaptive_sampling = False
scene.cycles.use_light_tree = False
scene.view_settings.view_transform = 'Filmic'
bpy.context.view_layer.update()
